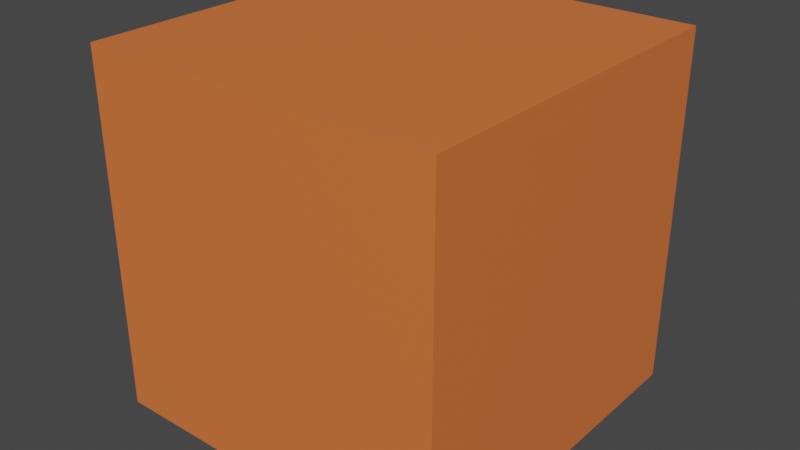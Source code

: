 # Source: cube.blend  (saved by Blender 2.80.75; exported with 4.5.12 LTS)
import bpy
from mathutils import Matrix  # noqa: F401  (used for matrix-valued properties, if any)

bpy.ops.wm.read_factory_settings(use_empty=True)
scene = bpy.context.scene
scene.name = 'Scene'

# ---- collections
col_collection = bpy.data.collections.new('Collection'); scene.collection.children.link(col_collection)

# ---- materials (node trees are filled in below, after node groups)
mat_material = bpy.data.materials.new('Material')
mat_material.alpha_threshold = 0.0
mat_material.use_transparent_shadow = False
mat_material.line_color = (0.0, 0.0, 0.0, 1.0)

# ---- material node trees
mat_material.use_nodes = True; mat_material.node_tree.nodes.clear()
_N = mat_material.node_tree.nodes; _L = mat_material.node_tree.links
n0 = _N.new('ShaderNodeOutputMaterial'); n0.name = 'Material Output'; n0.location = (300, 300)
n1 = _N.new('ShaderNodeBsdfPrincipled'); n1.name = 'Principled BSDF'; n1.location = (10, 300)
n1.distribution = 'GGX'
n1.subsurface_method = 'BURLEY'
n1.inputs[0].default_value = (0.8, 0.1798, 0.04594, 1.0)
n1.inputs[2].default_value = 0.4
n1.inputs[3].default_value = 1.45
n1.inputs[27].default_value = (0.0, 0.0, 0.0, 1.0)
n1.inputs[28].default_value = 1.0
_L.new(n1.outputs[0], n0.inputs[0])
n0.is_active_output = True

# ---- world
world_world = bpy.data.worlds.new('World'); scene.world = world_world
world_world.use_nodes = True; world_world.node_tree.nodes.clear()
_N = world_world.node_tree.nodes; _L = world_world.node_tree.links
n0 = _N.new('ShaderNodeOutputWorld'); n0.name = 'World Output'; n0.location = (300, 300)
n1 = _N.new('ShaderNodeBackground'); n1.name = 'Background'; n1.location = (10, 300)
n1.inputs[0].default_value = (0.05088, 0.05088, 0.05088, 1.0)
_L.new(n1.outputs[0], n0.inputs[0])
n0.is_active_output = True
world_world.color = (0.05088, 0.05088, 0.05088)
world_world.use_sun_shadow = False
world_world.sun_shadow_jitter_overblur = 0.0

# ---- meshes
me_cube = bpy.data.meshes.new('Cube')
me_cube.from_pydata([(1.0, 1.0, 1.0), (1.0, 1.0, -1.0), (1.0, -1.0, 1.0), (1.0, -1.0, -1.0), (-1.0, 1.0, 1.0), (-1.0, 1.0, -1.0), (-1.0, -1.0, 1.0), (-1.0, -1.0, -1.0)], [], [(0, 4, 6, 2), (3, 2, 6, 7), (7, 6, 4, 5), (5, 1, 3, 7), (1, 0, 2, 3), (5, 4, 0, 1)])
_uv = me_cube.uv_layers.new(name='UVMap')
_uv.uv.foreach_set('vector', [0.75, 0.625, 0.75, 0.375, 0.9999, 0.375, 0.9999, 0.625, 0.25, 0.625, 8.655e-05, 0.625, 8.655e-05, 0.375, 0.25, 0.375, 0.25, 0.375, 0.25, 0.125, 0.5, 0.125, 0.5, 0.375, 0.5, 0.375, 0.5, 0.625, 0.25, 0.625, 0.25, 0.375, 0.5, 0.625, 0.5, 0.875, 0.25, 0.875, 0.25, 0.625, 0.5, 0.375, 0.75, 0.375, 0.75, 0.625, 0.5, 0.625])
me_cube.materials.append(mat_material)
me_cube.use_remesh_preserve_volume = False
me_cube.use_remesh_preserve_attributes = False
me_cube.use_mirror_vertex_groups = False
me_cube.update()

# ---- objects
ob_cube = bpy.data.objects.new('Cube', me_cube)

# ---- transforms, parenting, visibility, modifiers, constraints
ob_cube.location = (0.0, 0.0, 0.0)
ob_cube.lock_rotations_4d = False
ob_cube.empty_display_type = 'ARROWS'
ob_cube.lineart.crease_threshold = 0.0

# ---- collection membership
col_collection.objects.link(ob_cube)

# ---- scene / render settings (as saved in the file)
scene.frame_start = 1; scene.frame_end = 250; scene.frame_set(1)
scene.render.engine = 'BLENDER_EEVEE_NEXT'
scene.cycles.use_denoising = False
scene.cycles.samples = 128
scene.cycles.sampling_pattern = 'TABULATED_SOBOL'
scene.cycles.use_adaptive_sampling = False
scene.cycles.use_light_tree = False
scene.view_settings.view_transform = 'Filmic'
bpy.context.view_layer.update()

# ---- added for rendering (the .blend has no active camera and no usable light): camera, sun
cam_auto = bpy.data.cameras.new('AutoCamera')
cam_auto.lens = 50.0
cam_auto.sensor_width = 36.0
cam_auto.clip_end = 1000.0
ob_auto_camera = bpy.data.objects.new('AutoCamera', cam_auto)
scene.collection.objects.link(ob_auto_camera)
ob_auto_camera.location = (3.20507, -3.84609, 2.56406)
ob_auto_camera.rotation_euler = (1.09748, -7.21219e-08, 0.694738)
scene.camera = ob_auto_camera
light_auto_sun = bpy.data.lights.new('AutoSun', 'SUN')
light_auto_sun.energy = 3.0
light_auto_sun.angle = 0.0523599
ob_auto_sun = bpy.data.objects.new('AutoSun', light_auto_sun)
scene.collection.objects.link(ob_auto_sun)
ob_auto_sun.rotation_euler = (0.872665, 0.174533, 0.523599)
bpy.context.view_layer.update()
